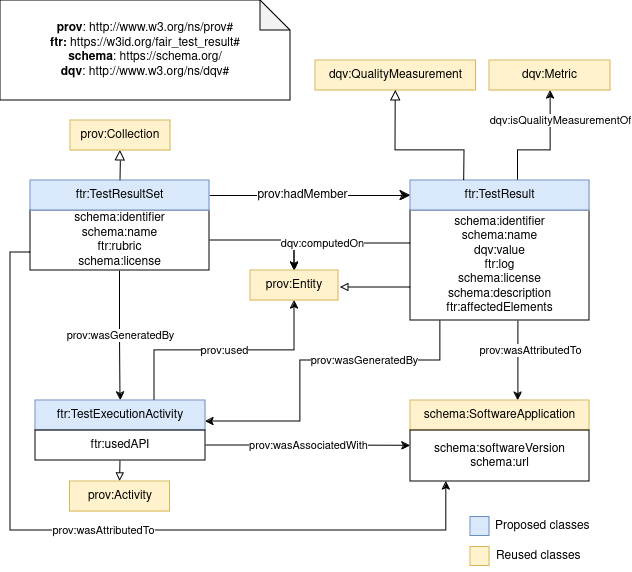

The diagram above was exported from draw.io. Its source (the exported page's mxGraphModel, read from the mxfile embedded in the PNG):
<mxGraphModel dx="1050" dy="546" grid="1" gridSize="10" guides="1" tooltips="1" connect="1" arrows="1" fold="1" page="1" pageScale="1" pageWidth="850" pageHeight="1100" math="0" shadow="0">
  <root>
    <mxCell id="0" />
    <mxCell id="1" parent="0" />
    <mxCell id="vI-MFLkhHtfMaqCm2XP_-1" value="" style="endArrow=block;html=1;fontColor=#000099;exitX=0.5;exitY=0;exitDx=0;exitDy=0;endFill=0;entryX=0.5;entryY=1;entryDx=0;entryDy=0;endSize=8;arcSize=0;rounded=0;" parent="1" source="vI-MFLkhHtfMaqCm2XP_-10" target="vI-MFLkhHtfMaqCm2XP_-2" edge="1">
      <mxGeometry width="50" height="50" relative="1" as="geometry">
        <mxPoint x="-45" y="160" as="sourcePoint" />
        <mxPoint x="112.99999999998931" y="160" as="targetPoint" />
      </mxGeometry>
    </mxCell>
    <mxCell id="vI-MFLkhHtfMaqCm2XP_-2" value="prov:Collection" style="rounded=0;whiteSpace=wrap;html=1;snapToPoint=1;points=[[0.1,0],[0.2,0],[0.3,0],[0.4,0],[0.5,0],[0.6,0],[0.7,0],[0.8,0],[0.9,0],[0,0.1],[0,0.3],[0,0.5],[0,0.7],[0,0.9],[0.1,1],[0.2,1],[0.3,1],[0.4,1],[0.5,1],[0.6,1],[0.7,1],[0.8,1],[0.9,1],[1,0.1],[1,0.3],[1,0.5],[1,0.7],[1,0.9]];fillColor=#fff2cc;strokeColor=#d6b656;" parent="1" vertex="1">
      <mxGeometry x="180" y="140" width="100" height="30" as="geometry" />
    </mxCell>
    <mxCell id="vI-MFLkhHtfMaqCm2XP_-6" value="" style="endArrow=classic;html=1;exitX=1;exitY=0.5;exitDx=0;exitDy=0;entryX=0;entryY=0.5;entryDx=0;entryDy=0;endSize=8;arcSize=0;rounded=0;" parent="1" source="vI-MFLkhHtfMaqCm2XP_-10" target="vI-MFLkhHtfMaqCm2XP_-12" edge="1">
      <mxGeometry width="50" height="50" relative="1" as="geometry">
        <mxPoint x="210" y="308.33" as="sourcePoint" />
        <mxPoint x="422.0000000000002" y="308.33" as="targetPoint" />
      </mxGeometry>
    </mxCell>
    <mxCell id="vI-MFLkhHtfMaqCm2XP_-7" value="prov:hadMember" style="text;html=1;align=center;verticalAlign=middle;resizable=0;points=[];labelBackgroundColor=#ffffff;" parent="vI-MFLkhHtfMaqCm2XP_-6" vertex="1" connectable="0">
      <mxGeometry x="-0.1269" relative="1" as="geometry">
        <mxPoint x="4.17" as="offset" />
      </mxGeometry>
    </mxCell>
    <mxCell id="vI-MFLkhHtfMaqCm2XP_-8" value="&lt;div&gt;&lt;b&gt;prov&lt;/b&gt;: http://www.w3.org/ns/prov#&lt;/div&gt;&lt;div&gt;&lt;b&gt;ftr:&lt;/b&gt; https://w3id.org/fair_test_result#&lt;br&gt;&lt;b&gt;schema&lt;/b&gt;: https://schema.org/&lt;/div&gt;&lt;div&gt;&lt;b&gt;dqv&lt;/b&gt;: http://www.w3.org/ns/dqv#&lt;/div&gt;" style="shape=note;whiteSpace=wrap;html=1;backgroundOutline=1;darkOpacity=0.05;" parent="1" vertex="1">
      <mxGeometry x="110" y="20" width="290" height="100" as="geometry" />
    </mxCell>
    <mxCell id="vI-MFLkhHtfMaqCm2XP_-19" value="prov:wasGeneratedBy" style="edgeStyle=orthogonalEdgeStyle;rounded=0;orthogonalLoop=1;jettySize=auto;html=1;exitX=0.5;exitY=1;exitDx=0;exitDy=0;entryX=0.5;entryY=0;entryDx=0;entryDy=0;" parent="1" source="vI-MFLkhHtfMaqCm2XP_-9" target="vI-MFLkhHtfMaqCm2XP_-18" edge="1">
      <mxGeometry relative="1" as="geometry" />
    </mxCell>
    <mxCell id="66F9Ok_NJKWJVduE16Qd-2" style="edgeStyle=orthogonalEdgeStyle;rounded=0;orthogonalLoop=1;jettySize=auto;html=1;exitX=1;exitY=0.5;exitDx=0;exitDy=0;entryX=0.5;entryY=0;entryDx=0;entryDy=0;" edge="1" parent="1" source="vI-MFLkhHtfMaqCm2XP_-9" target="vI-MFLkhHtfMaqCm2XP_-21">
      <mxGeometry relative="1" as="geometry" />
    </mxCell>
    <mxCell id="66F9Ok_NJKWJVduE16Qd-4" value="prov:wasAttributedTo" style="edgeStyle=orthogonalEdgeStyle;rounded=0;orthogonalLoop=1;jettySize=auto;html=1;exitX=0;exitY=0.7;exitDx=0;exitDy=0;entryX=0.2;entryY=1;entryDx=0;entryDy=0;" edge="1" parent="1" source="vI-MFLkhHtfMaqCm2XP_-9" target="vI-MFLkhHtfMaqCm2XP_-29">
      <mxGeometry relative="1" as="geometry">
        <Array as="points">
          <mxPoint x="120" y="272" />
          <mxPoint x="120" y="550" />
          <mxPoint x="556" y="550" />
        </Array>
      </mxGeometry>
    </mxCell>
    <mxCell id="vI-MFLkhHtfMaqCm2XP_-9" value="schema:identifier&lt;br&gt;schema:name&lt;br&gt;ftr:rubric&lt;br&gt;schema:license" style="rounded=0;whiteSpace=wrap;html=1;snapToPoint=1;points=[[0.1,0],[0.2,0],[0.3,0],[0.4,0],[0.5,0],[0.6,0],[0.7,0],[0.8,0],[0.9,0],[0,0.1],[0,0.3],[0,0.5],[0,0.7],[0,0.9],[0.1,1],[0.2,1],[0.3,1],[0.4,1],[0.5,1],[0.6,1],[0.7,1],[0.8,1],[0.9,1],[1,0.1],[1,0.3],[1,0.5],[1,0.7],[1,0.9]];" parent="1" vertex="1">
      <mxGeometry x="140" y="230" width="179" height="60" as="geometry" />
    </mxCell>
    <mxCell id="vI-MFLkhHtfMaqCm2XP_-10" value="ftr:TestResultSet" style="rounded=0;whiteSpace=wrap;html=1;snapToPoint=1;points=[[0.1,0],[0.2,0],[0.3,0],[0.4,0],[0.5,0],[0.6,0],[0.7,0],[0.8,0],[0.9,0],[0,0.1],[0,0.3],[0,0.5],[0,0.7],[0,0.9],[0.1,1],[0.2,1],[0.3,1],[0.4,1],[0.5,1],[0.6,1],[0.7,1],[0.8,1],[0.9,1],[1,0.1],[1,0.3],[1,0.5],[1,0.7],[1,0.9]];fillColor=#dae8fc;strokeColor=#6c8ebf;" parent="1" vertex="1">
      <mxGeometry x="140" y="199.9999999999999" width="179" height="30" as="geometry" />
    </mxCell>
    <mxCell id="vI-MFLkhHtfMaqCm2XP_-20" value="prov:wasGeneratedBy" style="edgeStyle=orthogonalEdgeStyle;rounded=0;orthogonalLoop=1;jettySize=auto;html=1;exitX=0.162;exitY=1;exitDx=0;exitDy=0;entryX=1;entryY=0.7;entryDx=0;entryDy=0;exitPerimeter=0;" parent="1" source="vI-MFLkhHtfMaqCm2XP_-11" target="vI-MFLkhHtfMaqCm2XP_-18" edge="1">
      <mxGeometry x="-0.3074" relative="1" as="geometry">
        <mxPoint x="400" y="410" as="targetPoint" />
        <mxPoint as="offset" />
        <Array as="points">
          <mxPoint x="550" y="340" />
          <mxPoint x="550" y="380" />
          <mxPoint x="410" y="380" />
          <mxPoint x="410" y="441" />
        </Array>
      </mxGeometry>
    </mxCell>
    <mxCell id="vI-MFLkhHtfMaqCm2XP_-23" value="dqv:computedOn" style="edgeStyle=orthogonalEdgeStyle;rounded=0;orthogonalLoop=1;jettySize=auto;html=1;exitX=0;exitY=0.3;exitDx=0;exitDy=0;entryX=0.5;entryY=0;entryDx=0;entryDy=0;" parent="1" source="vI-MFLkhHtfMaqCm2XP_-11" target="vI-MFLkhHtfMaqCm2XP_-21" edge="1">
      <mxGeometry x="0.2329" relative="1" as="geometry">
        <mxPoint as="offset" />
      </mxGeometry>
    </mxCell>
    <mxCell id="4Ok5eEkKAuBObgln4hZ5-1" value="prov:wasAttributedTo" style="edgeStyle=orthogonalEdgeStyle;rounded=0;orthogonalLoop=1;jettySize=auto;html=1;exitX=0.6;exitY=1;exitDx=0;exitDy=0;entryX=0.6;entryY=0;entryDx=0;entryDy=0;" parent="1" source="vI-MFLkhHtfMaqCm2XP_-11" target="vI-MFLkhHtfMaqCm2XP_-27" edge="1">
      <mxGeometry x="-0.25" y="13" relative="1" as="geometry">
        <mxPoint as="offset" />
      </mxGeometry>
    </mxCell>
    <mxCell id="66F9Ok_NJKWJVduE16Qd-5" style="edgeStyle=orthogonalEdgeStyle;rounded=0;orthogonalLoop=1;jettySize=auto;html=1;exitX=0;exitY=0.7;exitDx=0;exitDy=0;endArrow=block;endFill=0;" edge="1" parent="1" source="vI-MFLkhHtfMaqCm2XP_-11">
      <mxGeometry relative="1" as="geometry">
        <mxPoint x="450" y="307" as="targetPoint" />
      </mxGeometry>
    </mxCell>
    <mxCell id="vI-MFLkhHtfMaqCm2XP_-11" value="schema:identifier&lt;br&gt;schema:name&lt;br&gt;dqv:value&lt;br&gt;ftr:log&lt;br&gt;schema:license&lt;br&gt;schema:description&lt;br&gt;ftr:affectedElements" style="rounded=0;whiteSpace=wrap;html=1;snapToPoint=1;points=[[0.1,0],[0.2,0],[0.3,0],[0.4,0],[0.5,0],[0.6,0],[0.7,0],[0.8,0],[0.9,0],[0,0.1],[0,0.3],[0,0.5],[0,0.7],[0,0.9],[0.1,1],[0.2,1],[0.3,1],[0.4,1],[0.5,1],[0.6,1],[0.7,1],[0.8,1],[0.9,1],[1,0.1],[1,0.3],[1,0.5],[1,0.7],[1,0.9]];" parent="1" vertex="1">
      <mxGeometry x="520" y="230" width="179" height="110" as="geometry" />
    </mxCell>
    <mxCell id="vI-MFLkhHtfMaqCm2XP_-17" value="dqv:isQualityMeasurementOf" style="edgeStyle=orthogonalEdgeStyle;rounded=0;orthogonalLoop=1;jettySize=auto;html=1;exitX=0.6;exitY=0;exitDx=0;exitDy=0;" parent="1" source="vI-MFLkhHtfMaqCm2XP_-12" target="vI-MFLkhHtfMaqCm2XP_-16" edge="1">
      <mxGeometry x="0.5105" y="-10" relative="1" as="geometry">
        <Array as="points">
          <mxPoint x="627" y="170" />
          <mxPoint x="660" y="170" />
        </Array>
        <mxPoint as="offset" />
      </mxGeometry>
    </mxCell>
    <mxCell id="vI-MFLkhHtfMaqCm2XP_-12" value="ftr:TestResult" style="rounded=0;whiteSpace=wrap;html=1;snapToPoint=1;points=[[0.1,0],[0.2,0],[0.3,0],[0.4,0],[0.5,0],[0.6,0],[0.7,0],[0.8,0],[0.9,0],[0,0.1],[0,0.3],[0,0.5],[0,0.7],[0,0.9],[0.1,1],[0.2,1],[0.3,1],[0.4,1],[0.5,1],[0.6,1],[0.7,1],[0.8,1],[0.9,1],[1,0.1],[1,0.3],[1,0.5],[1,0.7],[1,0.9]];fillColor=#dae8fc;strokeColor=#6c8ebf;" parent="1" vertex="1">
      <mxGeometry x="520" y="199.9999999999999" width="179" height="30" as="geometry" />
    </mxCell>
    <mxCell id="vI-MFLkhHtfMaqCm2XP_-13" value="dqv:QualityMeasurement" style="rounded=0;whiteSpace=wrap;html=1;snapToPoint=1;points=[[0.1,0],[0.2,0],[0.3,0],[0.4,0],[0.5,0],[0.6,0],[0.7,0],[0.8,0],[0.9,0],[0,0.1],[0,0.3],[0,0.5],[0,0.7],[0,0.9],[0.1,1],[0.2,1],[0.3,1],[0.4,1],[0.5,1],[0.6,1],[0.7,1],[0.8,1],[0.9,1],[1,0.1],[1,0.3],[1,0.5],[1,0.7],[1,0.9]];fillColor=#fff2cc;strokeColor=#d6b656;" parent="1" vertex="1">
      <mxGeometry x="425" y="80" width="160.5" height="30" as="geometry" />
    </mxCell>
    <mxCell id="vI-MFLkhHtfMaqCm2XP_-14" value="" style="endArrow=block;html=1;fontColor=#000099;exitX=0.3;exitY=0;exitDx=0;exitDy=0;endFill=0;entryX=0.5;entryY=1;entryDx=0;entryDy=0;endSize=8;arcSize=0;rounded=0;" parent="1" source="vI-MFLkhHtfMaqCm2XP_-12" target="vI-MFLkhHtfMaqCm2XP_-13" edge="1">
      <mxGeometry width="50" height="50" relative="1" as="geometry">
        <mxPoint x="270" y="230" as="sourcePoint" />
        <mxPoint x="270" y="160" as="targetPoint" />
        <Array as="points">
          <mxPoint x="574" y="170" />
          <mxPoint x="505" y="170" />
        </Array>
      </mxGeometry>
    </mxCell>
    <mxCell id="vI-MFLkhHtfMaqCm2XP_-16" value="dqv:Metric" style="rounded=0;whiteSpace=wrap;html=1;snapToPoint=1;points=[[0.1,0],[0.2,0],[0.3,0],[0.4,0],[0.5,0],[0.6,0],[0.7,0],[0.8,0],[0.9,0],[0,0.1],[0,0.3],[0,0.5],[0,0.7],[0,0.9],[0.1,1],[0.2,1],[0.3,1],[0.4,1],[0.5,1],[0.6,1],[0.7,1],[0.8,1],[0.9,1],[1,0.1],[1,0.3],[1,0.5],[1,0.7],[1,0.9]];fillColor=#fff2cc;strokeColor=#d6b656;" parent="1" vertex="1">
      <mxGeometry x="599" y="80" width="121" height="30" as="geometry" />
    </mxCell>
    <mxCell id="vI-MFLkhHtfMaqCm2XP_-22" value="prov:used" style="edgeStyle=orthogonalEdgeStyle;rounded=0;orthogonalLoop=1;jettySize=auto;html=1;exitX=0.7;exitY=0;exitDx=0;exitDy=0;" parent="1" source="vI-MFLkhHtfMaqCm2XP_-18" target="vI-MFLkhHtfMaqCm2XP_-21" edge="1">
      <mxGeometry relative="1" as="geometry" />
    </mxCell>
    <mxCell id="vI-MFLkhHtfMaqCm2XP_-25" style="edgeStyle=orthogonalEdgeStyle;rounded=0;orthogonalLoop=1;jettySize=auto;html=1;exitX=0.5;exitY=1;exitDx=0;exitDy=0;entryX=0.5;entryY=0;entryDx=0;entryDy=0;endArrow=block;endFill=0;" parent="1" source="vI-MFLkhHtfMaqCm2XP_-18" target="vI-MFLkhHtfMaqCm2XP_-24" edge="1">
      <mxGeometry relative="1" as="geometry" />
    </mxCell>
    <mxCell id="vI-MFLkhHtfMaqCm2XP_-18" value="ftr:TestExecutionActivity" style="rounded=0;whiteSpace=wrap;html=1;snapToPoint=1;points=[[0.1,0],[0.2,0],[0.3,0],[0.4,0],[0.5,0],[0.6,0],[0.7,0],[0.8,0],[0.9,0],[0,0.1],[0,0.3],[0,0.5],[0,0.7],[0,0.9],[0.1,1],[0.2,1],[0.3,1],[0.4,1],[0.5,1],[0.6,1],[0.7,1],[0.8,1],[0.9,1],[1,0.1],[1,0.3],[1,0.5],[1,0.7],[1,0.9]];fillColor=#dae8fc;strokeColor=#6c8ebf;" parent="1" vertex="1">
      <mxGeometry x="145" y="420" width="170" height="30" as="geometry" />
    </mxCell>
    <mxCell id="vI-MFLkhHtfMaqCm2XP_-21" value="prov:Entity" style="rounded=0;whiteSpace=wrap;html=1;snapToPoint=1;points=[[0.1,0],[0.2,0],[0.3,0],[0.4,0],[0.5,0],[0.6,0],[0.7,0],[0.8,0],[0.9,0],[0,0.1],[0,0.3],[0,0.5],[0,0.7],[0,0.9],[0.1,1],[0.2,1],[0.3,1],[0.4,1],[0.5,1],[0.6,1],[0.7,1],[0.8,1],[0.9,1],[1,0.1],[1,0.3],[1,0.5],[1,0.7],[1,0.9]];fillColor=#fff2cc;strokeColor=#d6b656;" parent="1" vertex="1">
      <mxGeometry x="360" y="290" width="88" height="30" as="geometry" />
    </mxCell>
    <mxCell id="vI-MFLkhHtfMaqCm2XP_-24" value="prov:Activity" style="rounded=0;whiteSpace=wrap;html=1;snapToPoint=1;points=[[0.1,0],[0.2,0],[0.3,0],[0.4,0],[0.5,0],[0.6,0],[0.7,0],[0.8,0],[0.9,0],[0,0.1],[0,0.3],[0,0.5],[0,0.7],[0,0.9],[0.1,1],[0.2,1],[0.3,1],[0.4,1],[0.5,1],[0.6,1],[0.7,1],[0.8,1],[0.9,1],[1,0.1],[1,0.3],[1,0.5],[1,0.7],[1,0.9]];fillColor=#fff2cc;strokeColor=#d6b656;" parent="1" vertex="1">
      <mxGeometry x="179.5" y="501" width="100" height="30" as="geometry" />
    </mxCell>
    <mxCell id="4Ok5eEkKAuBObgln4hZ5-2" value="prov:wasAssociatedWith" style="edgeStyle=orthogonalEdgeStyle;rounded=0;orthogonalLoop=1;jettySize=auto;html=1;exitX=1;exitY=0.5;exitDx=0;exitDy=0;entryX=0;entryY=0.3;entryDx=0;entryDy=0;" parent="1" source="vI-MFLkhHtfMaqCm2XP_-26" target="vI-MFLkhHtfMaqCm2XP_-29" edge="1">
      <mxGeometry relative="1" as="geometry" />
    </mxCell>
    <mxCell id="vI-MFLkhHtfMaqCm2XP_-26" value="ftr:usedAPI" style="rounded=0;whiteSpace=wrap;html=1;snapToPoint=1;points=[[0.1,0],[0.2,0],[0.3,0],[0.4,0],[0.5,0],[0.6,0],[0.7,0],[0.8,0],[0.9,0],[0,0.1],[0,0.3],[0,0.5],[0,0.7],[0,0.9],[0.1,1],[0.2,1],[0.3,1],[0.4,1],[0.5,1],[0.6,1],[0.7,1],[0.8,1],[0.9,1],[1,0.1],[1,0.3],[1,0.5],[1,0.7],[1,0.9]];" parent="1" vertex="1">
      <mxGeometry x="145" y="450" width="170" height="30" as="geometry" />
    </mxCell>
    <mxCell id="vI-MFLkhHtfMaqCm2XP_-27" value="schema:SoftwareApplication" style="rounded=0;whiteSpace=wrap;html=1;snapToPoint=1;points=[[0.1,0],[0.2,0],[0.3,0],[0.4,0],[0.5,0],[0.6,0],[0.7,0],[0.8,0],[0.9,0],[0,0.1],[0,0.3],[0,0.5],[0,0.7],[0,0.9],[0.1,1],[0.2,1],[0.3,1],[0.4,1],[0.5,1],[0.6,1],[0.7,1],[0.8,1],[0.9,1],[1,0.1],[1,0.3],[1,0.5],[1,0.7],[1,0.9]];fillColor=#fff2cc;strokeColor=#d6b656;" parent="1" vertex="1">
      <mxGeometry x="520" y="419.9999999999999" width="179" height="30" as="geometry" />
    </mxCell>
    <mxCell id="vI-MFLkhHtfMaqCm2XP_-29" value="schema:softwareVersion&lt;br&gt;schema:url" style="rounded=0;whiteSpace=wrap;html=1;snapToPoint=1;points=[[0.1,0],[0.2,0],[0.3,0],[0.4,0],[0.5,0],[0.6,0],[0.7,0],[0.8,0],[0.9,0],[0,0.1],[0,0.3],[0,0.5],[0,0.7],[0,0.9],[0.1,1],[0.2,1],[0.3,1],[0.4,1],[0.5,1],[0.6,1],[0.7,1],[0.8,1],[0.9,1],[1,0.1],[1,0.3],[1,0.5],[1,0.7],[1,0.9]];" parent="1" vertex="1">
      <mxGeometry x="520" y="450" width="179" height="51" as="geometry" />
    </mxCell>
    <mxCell id="66F9Ok_NJKWJVduE16Qd-6" value="" style="whiteSpace=wrap;html=1;aspect=fixed;fillColor=#dae8fc;strokeColor=#6c8ebf;" vertex="1" parent="1">
      <mxGeometry x="580" y="536.5" width="19" height="19" as="geometry" />
    </mxCell>
    <mxCell id="66F9Ok_NJKWJVduE16Qd-7" value="" style="whiteSpace=wrap;html=1;aspect=fixed;fillColor=#fff2cc;strokeColor=#d6b656;" vertex="1" parent="1">
      <mxGeometry x="580" y="566.5" width="19" height="19" as="geometry" />
    </mxCell>
    <mxCell id="66F9Ok_NJKWJVduE16Qd-8" value="Proposed classes" style="text;html=1;align=left;verticalAlign=middle;whiteSpace=wrap;rounded=0;" vertex="1" parent="1">
      <mxGeometry x="603" y="531" width="121" height="30" as="geometry" />
    </mxCell>
    <mxCell id="66F9Ok_NJKWJVduE16Qd-9" value="Reused classes" style="text;html=1;align=left;verticalAlign=middle;whiteSpace=wrap;rounded=0;" vertex="1" parent="1">
      <mxGeometry x="604" y="561" width="121" height="30" as="geometry" />
    </mxCell>
  </root>
</mxGraphModel>